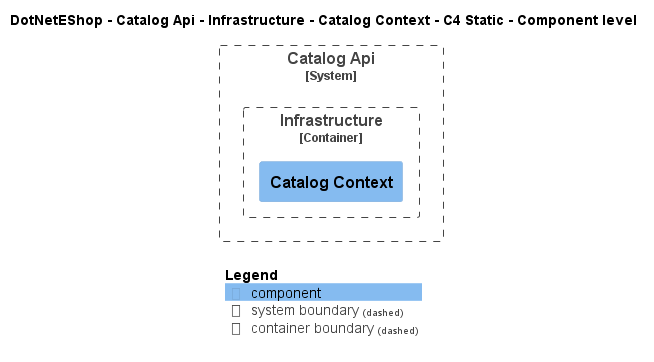

The diagram above was rendered by PlantUML. Its source (embedded in the PNG):
@startuml
!include ..\..\..\..\..\..\..\.c4s\C4_Component.puml

AddElementTag("c4interflow:lifecycle:new", $bgColor=green, $fontColor=#ffffff, $borderColor=green, $shadowing="False")
AddElementTag("c4interflow:lifecycle:changed", $bgColor=orange, $fontColor=#ffffff, $borderColor=orange, $shadowing="False")
AddElementTag("c4interflow:lifecycle:removed", $bgColor=red, $fontColor=#ffffff, $borderColor=red, $shadowing="False")

AddRelTag("c4interflow:lifecycle:new", $textColor=green, $lineColor=green)
AddRelTag("c4interflow:lifecycle:changed", $textColor=orange, $lineColor=orange)
AddRelTag("c4interflow:lifecycle:removed", $textColor=red, $lineColor=red)

SHOW_PERSON_PORTRAIT()
LAYOUT_TOP_DOWN()

skinparam linetype polyline

title DotNetEShop - Catalog Api - Infrastructure - Catalog Context - C4 Static - Component level


System_Boundary(DotNetEShop.SoftwareSystems.CatalogApi, "Catalog Api") {
    
Container_Boundary(DotNetEShop.SoftwareSystems.CatalogApi.Containers.Infrastructure, "Infrastructure") {
    Component(DotNetEShop.SoftwareSystems.CatalogApi.Containers.Infrastructure.Components.CatalogContext, "Catalog Context", "", "")
}
}



SHOW_LEGEND()
@enduml